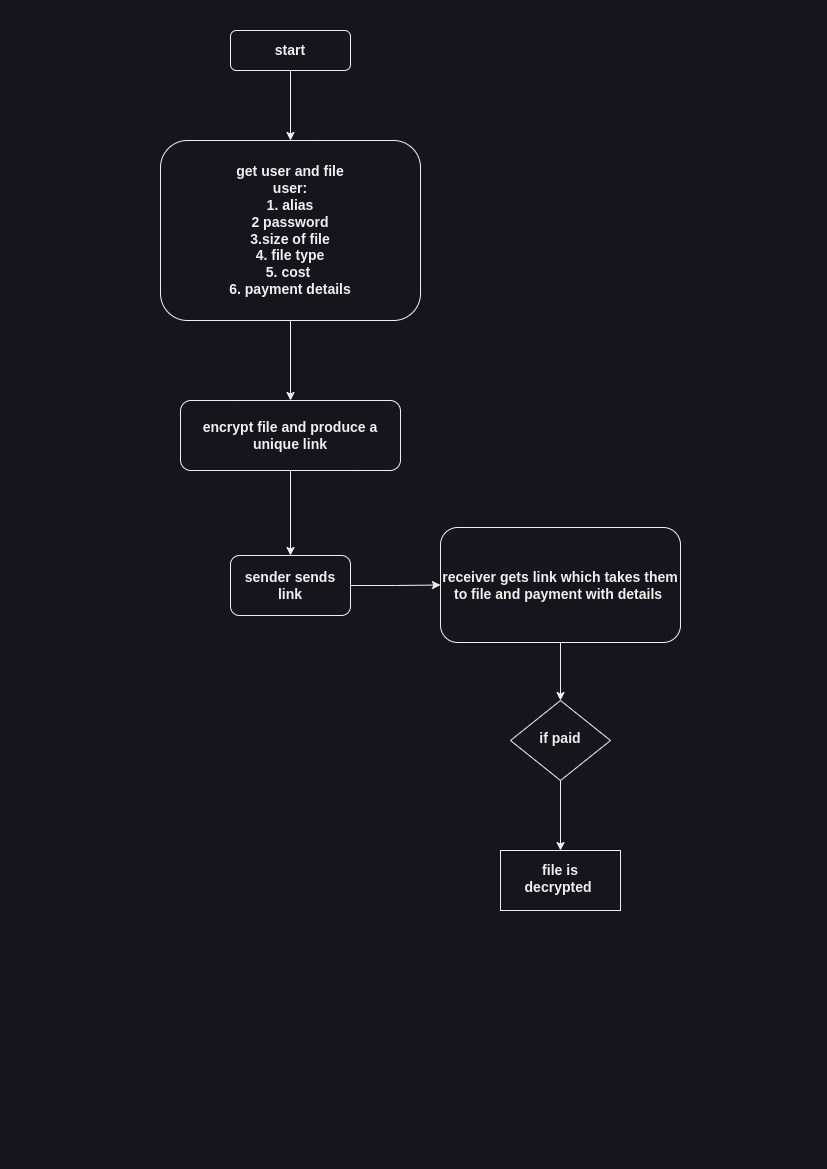

The diagram above was exported from draw.io. Its source (the exported page's mxGraphModel, read from the mxfile embedded in the PNG):
<mxGraphModel dx="880" dy="535" grid="1" gridSize="10" guides="1" tooltips="1" connect="1" arrows="1" fold="1" page="1" pageScale="1" pageWidth="827" pageHeight="1169" math="0" shadow="0">
  <root>
    <mxCell id="WIyWlLk6GJQsqaUBKTNV-0" />
    <mxCell id="WIyWlLk6GJQsqaUBKTNV-1" parent="WIyWlLk6GJQsqaUBKTNV-0" />
    <mxCell id="P7Zy5LDqmqHTeBLOhuQy-2" style="edgeStyle=orthogonalEdgeStyle;rounded=0;orthogonalLoop=1;jettySize=auto;html=1;exitX=0.5;exitY=1;exitDx=0;exitDy=0;entryX=0.5;entryY=0;entryDx=0;entryDy=0;" edge="1" parent="WIyWlLk6GJQsqaUBKTNV-1" source="WIyWlLk6GJQsqaUBKTNV-3" target="WIyWlLk6GJQsqaUBKTNV-7">
      <mxGeometry relative="1" as="geometry" />
    </mxCell>
    <mxCell id="WIyWlLk6GJQsqaUBKTNV-3" value="&lt;h3&gt;start&lt;/h3&gt;" style="rounded=1;whiteSpace=wrap;html=1;fontSize=12;glass=0;strokeWidth=1;shadow=0;" parent="WIyWlLk6GJQsqaUBKTNV-1" vertex="1">
      <mxGeometry x="230" y="30" width="120" height="40" as="geometry" />
    </mxCell>
    <mxCell id="P7Zy5LDqmqHTeBLOhuQy-3" style="edgeStyle=orthogonalEdgeStyle;rounded=0;orthogonalLoop=1;jettySize=auto;html=1;exitX=0.5;exitY=1;exitDx=0;exitDy=0;entryX=0.5;entryY=0;entryDx=0;entryDy=0;" edge="1" parent="WIyWlLk6GJQsqaUBKTNV-1" source="WIyWlLk6GJQsqaUBKTNV-7" target="WIyWlLk6GJQsqaUBKTNV-11">
      <mxGeometry relative="1" as="geometry" />
    </mxCell>
    <mxCell id="WIyWlLk6GJQsqaUBKTNV-7" value="&lt;h3&gt;get user and file&lt;br&gt;user:&lt;br&gt;1. alias&lt;br&gt;2 password&lt;br&gt;3.size of file&lt;br&gt;4. file type&lt;br&gt;5. cost&amp;nbsp;&lt;br&gt;6. payment details&lt;/h3&gt;" style="rounded=1;whiteSpace=wrap;html=1;fontSize=12;glass=0;strokeWidth=1;shadow=0;" parent="WIyWlLk6GJQsqaUBKTNV-1" vertex="1">
      <mxGeometry x="160" y="140" width="260" height="180" as="geometry" />
    </mxCell>
    <mxCell id="P7Zy5LDqmqHTeBLOhuQy-13" style="edgeStyle=orthogonalEdgeStyle;rounded=0;orthogonalLoop=1;jettySize=auto;html=1;exitX=0.5;exitY=1;exitDx=0;exitDy=0;entryX=0.5;entryY=0;entryDx=0;entryDy=0;" edge="1" parent="WIyWlLk6GJQsqaUBKTNV-1" source="WIyWlLk6GJQsqaUBKTNV-10" target="P7Zy5LDqmqHTeBLOhuQy-5">
      <mxGeometry relative="1" as="geometry" />
    </mxCell>
    <mxCell id="WIyWlLk6GJQsqaUBKTNV-10" value="&lt;h3&gt;if paid&lt;/h3&gt;" style="rhombus;whiteSpace=wrap;html=1;shadow=0;fontFamily=Helvetica;fontSize=12;align=center;strokeWidth=1;spacing=6;spacingTop=-4;" parent="WIyWlLk6GJQsqaUBKTNV-1" vertex="1">
      <mxGeometry x="510" y="700" width="100" height="80" as="geometry" />
    </mxCell>
    <mxCell id="P7Zy5LDqmqHTeBLOhuQy-9" style="edgeStyle=orthogonalEdgeStyle;rounded=0;orthogonalLoop=1;jettySize=auto;html=1;exitX=0.5;exitY=1;exitDx=0;exitDy=0;entryX=0.5;entryY=0;entryDx=0;entryDy=0;" edge="1" parent="WIyWlLk6GJQsqaUBKTNV-1" source="WIyWlLk6GJQsqaUBKTNV-11" target="P7Zy5LDqmqHTeBLOhuQy-8">
      <mxGeometry relative="1" as="geometry" />
    </mxCell>
    <mxCell id="WIyWlLk6GJQsqaUBKTNV-11" value="&lt;h3&gt;encrypt file and produce a unique link&lt;/h3&gt;" style="rounded=1;whiteSpace=wrap;html=1;fontSize=12;glass=0;strokeWidth=1;shadow=0;" parent="WIyWlLk6GJQsqaUBKTNV-1" vertex="1">
      <mxGeometry x="180" y="400" width="220" height="70" as="geometry" />
    </mxCell>
    <mxCell id="P7Zy5LDqmqHTeBLOhuQy-5" value="&lt;h3&gt;file is decrypted&amp;nbsp;&lt;/h3&gt;" style="whiteSpace=wrap;html=1;shadow=0;strokeWidth=1;spacing=6;spacingTop=-4;" vertex="1" parent="WIyWlLk6GJQsqaUBKTNV-1">
      <mxGeometry x="500" y="850" width="120" height="60" as="geometry" />
    </mxCell>
    <mxCell id="P7Zy5LDqmqHTeBLOhuQy-11" value="" style="edgeStyle=orthogonalEdgeStyle;rounded=0;orthogonalLoop=1;jettySize=auto;html=1;" edge="1" parent="WIyWlLk6GJQsqaUBKTNV-1" source="P7Zy5LDqmqHTeBLOhuQy-8" target="P7Zy5LDqmqHTeBLOhuQy-10">
      <mxGeometry relative="1" as="geometry" />
    </mxCell>
    <mxCell id="P7Zy5LDqmqHTeBLOhuQy-8" value="&lt;h3&gt;sender sends link&lt;/h3&gt;" style="rounded=1;whiteSpace=wrap;html=1;" vertex="1" parent="WIyWlLk6GJQsqaUBKTNV-1">
      <mxGeometry x="230" y="555" width="120" height="60" as="geometry" />
    </mxCell>
    <mxCell id="P7Zy5LDqmqHTeBLOhuQy-12" style="edgeStyle=orthogonalEdgeStyle;rounded=0;orthogonalLoop=1;jettySize=auto;html=1;exitX=0.5;exitY=1;exitDx=0;exitDy=0;entryX=0.5;entryY=0;entryDx=0;entryDy=0;" edge="1" parent="WIyWlLk6GJQsqaUBKTNV-1" source="P7Zy5LDqmqHTeBLOhuQy-10" target="WIyWlLk6GJQsqaUBKTNV-10">
      <mxGeometry relative="1" as="geometry" />
    </mxCell>
    <mxCell id="P7Zy5LDqmqHTeBLOhuQy-10" value="&lt;h3&gt;receiver gets link which takes them to file and payment with details&amp;nbsp;&lt;/h3&gt;" style="whiteSpace=wrap;html=1;rounded=1;" vertex="1" parent="WIyWlLk6GJQsqaUBKTNV-1">
      <mxGeometry x="440" y="527" width="240" height="115" as="geometry" />
    </mxCell>
  </root>
</mxGraphModel>